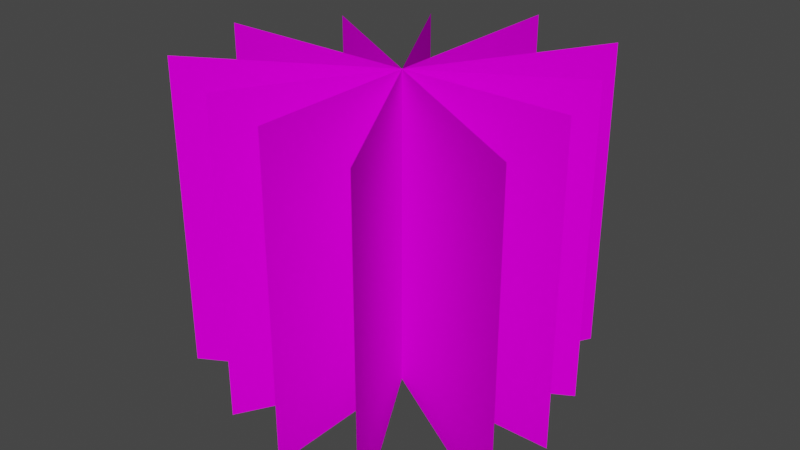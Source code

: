 # Source: shrub.blend  (saved by Blender 3.0.42; exported with 4.5.12 LTS)
import bpy
from mathutils import Matrix  # noqa: F401  (used for matrix-valued properties, if any)

bpy.ops.wm.read_factory_settings(use_empty=True)
scene = bpy.context.scene
scene.name = 'Scene'

# ---- collections
col_collection = bpy.data.collections.new('Collection'); scene.collection.children.link(col_collection)

# ---- images (referenced by path relative to the original .blend; pixels are not part of the script)
import os
ASSET_DIR = os.environ.get("B2B_ASSET_DIR", "")  # directory of the original .blend (textures are referenced by path, not embedded)
HERE = os.path.dirname(os.path.abspath(__file__))  # packed textures are extracted next to this script under _unpacked/

def load_image(name, relpath, width, height, colorspace="sRGB"):
    """Load a texture the original file referenced (path relative to the .blend, or extracted next to this script)."""
    p = next((c for c in (os.path.join(HERE, relpath), os.path.join(ASSET_DIR, relpath)) if relpath and os.path.exists(c)), "")
    if p:
        img = bpy.data.images.load(p, check_existing=True)
        img.name = name
    else:  # same state as the original file: an image datablock whose file is absent (Cycles renders it pink)
        img = bpy.data.images.new(name, width, height)
        img.source = "FILE"
        img.filepath = "//" + (relpath or name)
    img.colorspace_settings.name = colorspace
    return img
img_shrub_png = load_image('shrub.png', 'shrub.png', 1024, 1024, 'sRGB')

# ---- materials (node trees are filled in below, after node groups)
mat_shrub = bpy.data.materials.new('shrub')
mat_shrub.use_transparent_shadow = False

# ---- material node trees
mat_shrub.use_nodes = True; mat_shrub.node_tree.nodes.clear()
_N = mat_shrub.node_tree.nodes; _L = mat_shrub.node_tree.links
n0 = _N.new('ShaderNodeOutputMaterial'); n0.name = 'Material Output'; n0.location = (547, 250)
n1 = _N.new('ShaderNodeTexImage'); n1.name = 'Image Texture'; n1.location = (-253, 233)
n1.image = img_shrub_png
n1.interpolation = 'Closest'
n1.extension = 'CLIP'
n2 = _N.new('ShaderNodeBsdfPrincipled'); n2.name = 'Principled BSDF'; n2.location = (108, 246)
n2.distribution = 'GGX'
n2.subsurface_method = 'RANDOM_WALK_SKIN'
n2.inputs[2].default_value = 1.0
n2.inputs[3].default_value = 1.45
n2.inputs[13].default_value = 0.0
n2.inputs[27].default_value = (0.0, 0.0, 0.0, 1.0)
n2.inputs[28].default_value = 1.0
_L.new(n1.outputs[0], n2.inputs[0])
_L.new(n1.outputs[1], n2.inputs[4])
_L.new(n2.outputs[0], n0.inputs[0])
n0.is_active_output = True

# ---- world
world_world = bpy.data.worlds.new('World'); scene.world = world_world
world_world.use_nodes = True; world_world.node_tree.nodes.clear()
_N = world_world.node_tree.nodes; _L = world_world.node_tree.links
n0 = _N.new('ShaderNodeOutputWorld'); n0.name = 'World Output'; n0.location = (300, 300)
n1 = _N.new('ShaderNodeBackground'); n1.name = 'Background'; n1.location = (10, 300)
n1.inputs[0].default_value = (0.05088, 0.05088, 0.05088, 1.0)
_L.new(n1.outputs[0], n0.inputs[0])
n0.is_active_output = True
world_world.color = (0.05088, 0.05088, 0.05088)
world_world.use_sun_shadow = False
world_world.sun_shadow_jitter_overblur = 0.0

# ---- meshes
me_shrub_003 = bpy.data.meshes.new('shrub.003')
me_shrub_003.from_pydata([(-0.6567, -0.1961, -1.329e-08), (0.5285, -0.1961, -1.329e-08), (-0.6567, 0.8039, -1.329e-08), (0.5285, 0.8039, -1.329e-08), (0.3283, -0.1961, 0.5687), (-0.2642, -0.1961, -0.4577), (0.3283, 0.8039, 0.5687), (-0.2642, 0.8039, -0.4577), (0.3283, -0.1961, -0.5687), (-0.2642, -0.1961, 0.4577), (0.3283, 0.8039, -0.5687), (-0.2642, 0.8039, 0.4577), (-0.5687, -0.1961, -0.3283), (0.4577, -0.1961, 0.2642), (-0.5687, 0.8039, -0.3283), (0.4577, 0.8039, 0.2642), (0.0, -0.1961, 0.6567), (1.49e-08, -0.1961, -0.5285), (2.98e-08, 0.8039, 0.6567), (4.47e-08, 0.8039, -0.5285), (0.5687, -0.1961, -0.3283), (-0.4577, -0.1961, 0.2642), (0.5687, 0.8039, -0.3283), (-0.4577, 0.8039, 0.2642)], [], [(0, 1, 3, 2), (4, 5, 7, 6), (8, 9, 11, 10), (12, 13, 15, 14), (16, 17, 19, 18), (20, 21, 23, 22)])
_uv = me_shrub_003.uv_layers.new(name='UVMap')
_uv.uv.foreach_set('vector', [0.0, 0.0, 1.0, 0.0, 1.0, 1.0, 0.0, 1.0, 0.0, 0.0, 1.0, 0.0, 1.0, 1.0, 0.0, 1.0, 0.0, 0.0, 1.0, 0.0, 1.0, 1.0, 0.0, 1.0, 0.0, 0.0, 1.0, 0.0, 1.0, 1.0, 0.0, 1.0, 0.0, 0.0, 1.0, 0.0, 1.0, 1.0, 0.0, 1.0, 0.0, 0.0, 1.0, 0.0, 1.0, 1.0, 0.0, 1.0])
me_shrub_003.materials.append(mat_shrub)
me_shrub_003.use_remesh_fix_poles = True
me_shrub_003.use_remesh_preserve_attributes = False
me_shrub_003.update()

# ---- objects
ob_shrub_001 = bpy.data.objects.new('shrub.001', me_shrub_003)

# ---- transforms, parenting, visibility, modifiers, constraints
ob_shrub_001.location = (0.0, 0.0, 0.0)
ob_shrub_001.rotation_euler = (1.571, -0.0, 4.712)

# ---- collection membership
col_collection.objects.link(ob_shrub_001)

# ---- scene / render settings (as saved in the file)
scene.frame_start = 1; scene.frame_end = 250; scene.frame_set(1)
scene.render.engine = 'BLENDER_EEVEE_NEXT'
scene.cycles.sampling_pattern = 'TABULATED_SOBOL'
scene.cycles.use_light_tree = False
scene.view_settings.view_transform = 'Filmic'
bpy.context.view_layer.update()

# ---- added for rendering (the .blend has no active camera and no usable light): camera, sun
cam_auto = bpy.data.cameras.new('AutoCamera')
cam_auto.lens = 50.0
cam_auto.sensor_width = 36.0
cam_auto.clip_end = 1000.0
ob_auto_camera = bpy.data.objects.new('AutoCamera', cam_auto)
scene.collection.objects.link(ob_auto_camera)
ob_auto_camera.location = (1.8072, -2.17743, 1.78488)
ob_auto_camera.rotation_euler = (1.09748, -7.21219e-08, 0.694738)
scene.camera = ob_auto_camera
light_auto_sun = bpy.data.lights.new('AutoSun', 'SUN')
light_auto_sun.energy = 3.0
light_auto_sun.angle = 0.0523599
ob_auto_sun = bpy.data.objects.new('AutoSun', light_auto_sun)
scene.collection.objects.link(ob_auto_sun)
ob_auto_sun.rotation_euler = (0.872665, 0.174533, 0.523599)
bpy.context.view_layer.update()
